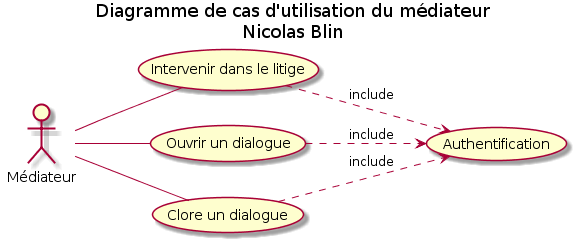

The diagram above was rendered by PlantUML. Its source (embedded in the PNG):
@startuml
title Diagramme de cas d'utilisation du médiateur\nNicolas Blin
actor Médiateur
left to right direction
Médiateur -- (Intervenir dans le litige)
(Intervenir dans le litige) ..> (Authentification) : include
Médiateur -- (Ouvrir un dialogue)
(Ouvrir un dialogue) ..> (Authentification) : include
Médiateur -- (Clore un dialogue)
(Clore un dialogue) ..> (Authentification) : include
@enduml